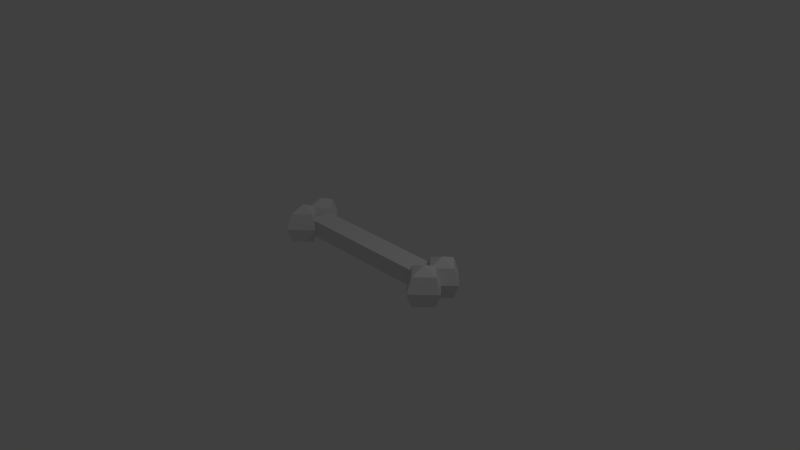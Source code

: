 # Source: T_dog_bone.blend  (saved by Blender 2.79.0; exported with 4.5.12 LTS)
import bpy
from mathutils import Matrix  # noqa: F401  (used for matrix-valued properties, if any)

bpy.ops.wm.read_factory_settings(use_empty=True)
scene = bpy.context.scene
scene.name = 'Scene'

# ---- collections
col_collection_1 = bpy.data.collections.new('Collection 1'); scene.collection.children.link(col_collection_1)

# ---- world
world_world = bpy.data.worlds.new('World'); scene.world = world_world
world_world.color = (0.05088, 0.05088, 0.05088)
world_world.use_sun_shadow = False
world_world.sun_shadow_jitter_overblur = 0.0
world_world.cycles.sampling_method = 'MANUAL'

# ---- cameras
cam_camera = bpy.data.cameras.new('Camera')
cam_camera.clip_end = 100.0
cam_camera.lens = 35.0
cam_camera.sensor_width = 32.0
cam_camera.sensor_height = 18.0
cam_camera.ortho_scale = 7.314
cam_camera.dof.focus_distance = 0.0
cam_camera.dof.aperture_fstop = 128.0

# ---- lights
light_lamp = bpy.data.lights.new('Lamp', 'POINT')
light_lamp.transmission_factor = 0.0
light_lamp.cutoff_distance = 30.0
light_lamp.energy = 100.0
light_lamp.shadow_buffer_clip_start = 1.001
light_lamp.shadow_soft_size = 0.1
light_lamp.shadow_maximum_resolution = 0.006
light_lamp.use_absolute_resolution = True

# ---- meshes
me_sphere_003 = bpy.data.meshes.new('Sphere.003')
me_sphere_003.from_pydata([(0.0, 0.7071, -0.7071), (0.7071, -1.183e-07, 0.7071), (1.0, -1.311e-07, -1.033e-07), (0.7071, -1.183e-07, -0.7071), (-6.182e-08, -0.7071, 0.7071), (-8.742e-08, -1.0, -1.629e-07), (-6.182e-08, -0.7071, -0.7071), (0.0, -8.742e-08, -1.0), (-8.742e-08, -8.742e-08, 1.0), (-0.7071, 5.303e-09, 0.7071), (-1.0, 4.371e-08, -2.225e-07), (-0.7071, 5.303e-09, -0.7071), (1.236e-07, 0.7071, 0.7071), (1.748e-07, 1.0, -2.821e-07), (0.0, -0.3725, -0.7071), (0.7071, -1.08, 0.7071), (1.0, -1.08, 2.203e-07), (0.7071, -1.08, -0.7071), (-6.182e-08, -1.787, 0.7071), (-8.742e-08, -2.08, 1.649e-07), (-6.182e-08, -1.787, -0.7071), (0.0, -1.08, -1.0), (-8.742e-08, -1.08, 1.0), (-0.7071, -1.08, 0.7071), (-1.0, -1.08, 1.096e-07), (-0.7071, -1.08, -0.7071), (1.236e-07, -0.3725, 0.7071), (1.748e-07, -0.0796, 4.57e-08), (-8.089, 0.7071, -0.7071), (-7.381, -2.315e-07, 0.7071), (-7.089, -2.418e-07, -4.796e-08), (-7.381, -2.315e-07, -0.7071), (-8.089, -0.7071, 0.7071), (-8.089, -1.0, -1.033e-07), (-8.089, -0.7071, -0.7071), (-8.089, -2.066e-07, -1.0), (-8.089, -2.066e-07, 1.0), (-8.796, -1.199e-07, 0.7071), (-9.089, -8.4e-08, -1.587e-07), (-8.796, -1.199e-07, -0.7071), (-8.089, 0.7071, 0.7071), (-8.089, 1.0, -2.225e-07), (-8.089, -0.3725, -0.7071), (-7.381, -1.08, 0.7071), (-7.089, -1.08, 2.799e-07), (-7.381, -1.08, -0.7071), (-8.089, -1.787, 0.7071), (-8.089, -2.08, 2.245e-07), (-8.089, -1.787, -0.7071), (-8.089, -1.08, -1.0), (-8.089, -1.08, 1.0), (-8.796, -1.08, 0.7071), (-9.089, -1.08, 1.692e-07), (-8.796, -1.08, -0.7071), (-8.089, -0.3725, 0.7071), (-8.089, -0.0796, 1.053e-07), (-7.549, -1.067, -0.3731), (-7.549, -1.067, 0.4203), (-7.549, 0.01456, -0.3731), (-7.549, 0.01456, 0.4203), (-0.5392, -1.067, -0.3731), (-0.5392, -1.067, 0.4203), (-0.5392, 0.01456, -0.3731), (-0.5392, 0.01456, 0.4203), (-7.549, -0.5264, -0.3731), (-7.549, -0.5264, 0.4203), (-0.5392, -0.5264, -0.3731), (-0.5392, -0.5264, 0.4203), (-7.549, -0.5264, -0.3731), (-7.549, -1.067, -0.3731), (-7.549, -1.067, 0.4203), (-7.549, -0.5264, 0.4203)], [], [(7, 0, 3), (13, 12, 1, 2), (0, 13, 2, 3), (12, 8, 1), (3, 2, 5, 6), (1, 8, 4), (7, 3, 6), (2, 1, 4, 5), (5, 4, 9, 10), (6, 5, 10, 11), (4, 8, 9), (7, 6, 11), (7, 11, 0), (10, 9, 12, 13), (11, 10, 13, 0), (9, 8, 12), (21, 14, 17), (27, 26, 15, 16), (14, 27, 16, 17), (26, 22, 15), (17, 16, 19, 20), (15, 22, 18), (21, 17, 20), (16, 15, 18, 19), (19, 18, 23, 24), (20, 19, 24, 25), (18, 22, 23), (21, 20, 25), (21, 25, 14), (24, 23, 26, 27), (25, 24, 27, 14), (23, 22, 26), (35, 28, 31), (41, 40, 29, 30), (28, 41, 30, 31), (40, 36, 29), (31, 30, 33, 34), (29, 36, 32), (35, 31, 34), (30, 29, 32, 33), (33, 32, 37, 38), (34, 33, 38, 39), (32, 36, 37), (35, 34, 39), (35, 39, 28), (38, 37, 40, 41), (39, 38, 41, 28), (37, 36, 40), (49, 42, 45), (55, 54, 43, 44), (42, 55, 44, 45), (54, 50, 43), (45, 44, 47, 48), (43, 50, 46), (49, 45, 48), (44, 43, 46, 47), (47, 46, 51, 52), (48, 47, 52, 53), (46, 50, 51), (49, 48, 53), (49, 53, 42), (52, 51, 54, 55), (53, 52, 55, 42), (51, 50, 54), (64, 65, 59, 58), (58, 59, 63, 62), (66, 67, 61, 60), (60, 61, 57, 56), (64, 66, 60, 56), (67, 65, 57, 61), (63, 59, 65, 67), (58, 62, 66, 64), (62, 63, 67, 66), (65, 64, 68, 71), (69, 70, 71, 68), (57, 65, 71, 70), (64, 56, 69, 68), (56, 57, 70, 69)])
_uv = me_sphere_003.uv_layers.new(name='UVMap')
_uv.uv.foreach_set('vector', [0.8163, 0.9068, 0.755, 0.8449, 0.8775, 0.8449, 0.546, 0.6187, 0.4594, 0.6187, 0.4594, 0.5312, 0.546, 0.4949, 0.8775, 0.9125, 0.9641, 0.8763, 0.9641, 1.0, 0.8775, 1.0, 0.8058, 0.175, 0.867, 0.2369, 0.8058, 0.2987, 0.6684, 0.6699, 0.6326, 0.5824, 0.755, 0.5824, 0.755, 0.6699, 0.8058, 0.2987, 0.867, 0.2369, 0.9283, 0.2987, 0.8163, 0.9068, 0.8775, 0.8449, 0.8775, 0.9686, 0.6326, 0.5824, 0.6684, 0.4949, 0.755, 0.4949, 0.755, 0.5824, 0.8058, 0.08749, 0.8416, 0.0, 0.9283, 2.213e-08, 0.9283, 0.08749, 0.8416, 0.175, 0.8058, 0.08749, 0.9283, 0.08749, 0.9283, 0.175, 0.9283, 0.2987, 0.867, 0.2369, 0.9283, 0.175, 0.8163, 0.9068, 0.8775, 0.9686, 0.755, 0.9686, 0.8163, 0.9068, 0.755, 0.9686, 0.755, 0.8449, 0.546, 0.7424, 0.4594, 0.7062, 0.4594, 0.6187, 0.546, 0.6187, 0.6326, 0.7062, 0.546, 0.7424, 0.546, 0.6187, 0.6326, 0.6187, 0.9283, 0.175, 0.867, 0.2369, 0.8058, 0.175, 0.1837, 0.9293, 0.1225, 0.8674, 0.245, 0.8674, 0.755, 0.7574, 0.7909, 0.6699, 0.8775, 0.6699, 0.8775, 0.7574, 0.7909, 0.8449, 0.755, 0.7574, 0.8775, 0.7574, 0.8775, 0.8449, 7.3e-09, 0.8674, 0.06124, 0.9293, 0.0, 0.9911, 0.6684, 0.8449, 0.6326, 0.7574, 0.755, 0.7574, 0.755, 0.8449, 0.0, 0.9911, 0.06124, 0.9293, 0.1225, 0.9911, 0.1837, 0.9293, 0.245, 0.8674, 0.245, 0.9911, 0.6326, 0.7574, 0.6684, 0.6699, 0.755, 0.6699, 0.755, 0.7574, 0.4594, 0.8299, 0.4952, 0.7424, 0.5818, 0.7424, 0.5818, 0.8299, 0.4952, 0.9174, 0.4594, 0.8299, 0.5818, 0.8299, 0.5818, 0.9174, 0.1225, 0.9911, 0.06124, 0.9293, 0.1225, 0.8674, 0.1837, 0.9293, 0.245, 0.9911, 0.1225, 0.9911, 0.1837, 0.9293, 0.1225, 0.9911, 0.1225, 0.8674, 0.755, 0.5824, 0.7909, 0.4949, 0.8775, 0.4949, 0.8775, 0.5824, 0.7909, 0.6699, 0.755, 0.5824, 0.8775, 0.5824, 0.8775, 0.6699, 0.1225, 0.8674, 0.06124, 0.9293, 7.3e-09, 0.8674, 0.3981, 0.9293, 0.3369, 0.8674, 0.4594, 0.8674, 0.2503, 0.8674, 0.3369, 0.8674, 0.3369, 0.9549, 0.2503, 0.9911, 0.4594, 0.03624, 0.546, 0.0, 0.546, 0.1237, 0.4594, 0.1237, 0.8058, 0.2987, 0.867, 0.3606, 0.8058, 0.4225, 0.4594, 0.1237, 0.546, 0.1237, 0.546, 0.2475, 0.4594, 0.2112, 0.8058, 0.4225, 0.867, 0.3606, 0.9283, 0.4225, 0.3981, 0.9293, 0.4594, 0.8674, 0.4594, 0.9911, 0.546, 0.1237, 0.6326, 0.1237, 0.6326, 0.2112, 0.546, 0.2475, 0.546, 0.2475, 0.6326, 0.2837, 0.6326, 0.3712, 0.546, 0.3712, 0.4594, 0.2837, 0.546, 0.2475, 0.546, 0.3712, 0.4594, 0.3712, 0.9283, 0.4225, 0.867, 0.3606, 0.9283, 0.2987, 0.3981, 0.9293, 0.4594, 0.9911, 0.3369, 0.9911, 0.3981, 0.9293, 0.3369, 0.9911, 0.3369, 0.8674, 0.546, 0.3712, 0.6326, 0.3712, 0.6326, 0.4587, 0.546, 0.4949, 0.4594, 0.3712, 0.546, 0.3712, 0.546, 0.4949, 0.4594, 0.4587, 0.9283, 0.2987, 0.867, 0.3606, 0.8058, 0.2987, 0.9388, 0.5568, 0.8775, 0.6187, 0.8775, 0.4949, 0.9641, 0.8763, 0.8775, 0.8763, 0.8775, 0.7888, 0.9641, 0.7525, 0.8058, 0.2112, 0.7192, 0.2475, 0.7192, 0.1237, 0.8058, 0.1237, 0.6326, 0.9686, 0.6938, 0.9068, 0.755, 0.9686, 0.8058, 0.1237, 0.7192, 0.1237, 0.7192, 0.0, 0.8058, 0.03624, 0.755, 0.9686, 0.6938, 0.9068, 0.755, 0.8449, 0.9388, 0.5568, 0.8775, 0.4949, 1.0, 0.4949, 0.7192, 0.1237, 0.6326, 0.1237, 0.6326, 0.03624, 0.7192, 0.0, 0.7192, 0.2475, 0.8058, 0.2837, 0.8058, 0.3712, 0.7192, 0.3712, 0.6326, 0.2837, 0.7192, 0.2475, 0.7192, 0.3712, 0.6326, 0.3712, 0.755, 0.8449, 0.6938, 0.9068, 0.6326, 0.8449, 0.9388, 0.5568, 1.0, 0.4949, 1.0, 0.6187, 0.9388, 0.5568, 1.0, 0.6187, 0.8775, 0.6187, 0.7192, 0.3712, 0.8058, 0.3712, 0.8058, 0.4587, 0.7192, 0.4949, 0.6326, 0.3712, 0.7192, 0.3712, 0.7192, 0.4949, 0.6326, 0.4587, 0.6326, 0.8449, 0.6938, 0.9068, 0.6326, 0.9686, 0.9283, 0.09817, 0.9283, 1.106e-08, 0.9945, 0.0, 0.9945, 0.09817, 0.3622, 0.8674, 0.265, 0.8674, 0.265, 2.213e-08, 0.3622, 0.0, 0.8775, 0.6856, 0.9747, 0.6856, 0.9747, 0.7525, 0.8775, 0.7525, 0.4594, 0.8674, 0.3622, 0.8674, 0.3622, 0.0, 0.4594, 0.0, 0.06625, 0.0, 0.06625, 0.8674, 3.212e-07, 0.8674, 0.0, 5.9e-08, 0.1988, 1.475e-08, 0.1988, 0.8674, 0.1325, 0.8674, 0.1325, 2.213e-08, 0.265, 0.0, 0.265, 0.8674, 0.1988, 0.8674, 0.1988, 1.475e-08, 0.1325, 0.0, 0.1325, 0.8674, 0.06625, 0.8674, 0.06625, 0.0, 0.8775, 0.6187, 0.9747, 0.6187, 0.9747, 0.6856, 0.8775, 0.6856, 0.0, 0.0, 0.0, 0.0, 0.0, 0.0, 0.0, 0.0, 0.9283, 0.1963, 0.9283, 0.09817, 0.9945, 0.09817, 0.9945, 0.1963, 0.0, 0.0, 0.0, 0.0, 0.0, 0.0, 0.0, 0.0, 0.0, 0.0, 0.0, 0.0, 0.0, 0.0, 0.0, 0.0, 0.0, 0.0, 0.0, 0.0, 0.0, 0.0, 0.0, 0.0])
_uv.active_render = True
_uv = me_sphere_003.uv_layers.new(name='UVMap.001')
_uv.uv.foreach_set('vector', [0.2717, 0.2717, 0.2717, 0.1838, 0.1838, 0.2717, 0.3626, 0.999, 0.3626, 0.9101, 0.1828, 0.9101, 0.1828, 0.999, 0.999, 0.001001, 0.9101, 0.001001, 0.9101, 0.1808, 0.999, 0.1808, 0.1828, 0.2707, 0.1828, 0.1828, 0.2707, 0.1828, 0.1808, 0.999, 0.1808, 0.9101, 0.001001, 0.9101, 0.001001, 0.999, 0.3626, 0.2747, 0.3626, 0.3626, 0.2747, 0.3626, 0.3626, 0.2717, 0.3626, 0.1838, 0.2747, 0.2717, 0.9081, 0.5465, 0.8192, 0.5465, 0.8192, 0.7263, 0.9081, 0.7263, 0.9081, 0.9081, 0.9081, 0.8192, 0.7283, 0.8192, 0.7283, 0.9081, 0.9081, 0.3646, 0.8192, 0.3646, 0.8192, 0.5445, 0.9081, 0.5445, 0.2737, 0.2707, 0.2737, 0.1828, 0.3616, 0.1828, 0.2717, 0.3626, 0.2717, 0.2747, 0.1838, 0.3626, 0.1828, 0.2737, 0.1828, 0.3616, 0.2707, 0.2737, 0.9081, 0.8172, 0.9081, 0.7283, 0.7283, 0.7283, 0.7283, 0.8172, 0.9081, 0.1828, 0.8192, 0.1828, 0.8192, 0.3626, 0.9081, 0.3626, 0.3616, 0.2737, 0.2737, 0.2737, 0.2737, 0.3616, 0.2717, 0.1808, 0.2717, 0.09291, 0.1838, 0.1808, 0.7263, 0.9081, 0.7263, 0.8192, 0.5465, 0.8192, 0.5465, 0.9081, 0.9081, 0.001001, 0.8192, 0.001001, 0.8192, 0.1808, 0.9081, 0.1808, 0.3626, 0.09291, 0.3626, 0.1808, 0.2747, 0.1808, 0.3626, 0.8172, 0.3626, 0.7283, 0.1828, 0.7283, 0.1828, 0.8172, 0.2717, 0.002002, 0.2717, 0.08991, 0.1838, 0.08991, 0.3626, 0.08991, 0.3626, 0.002002, 0.2747, 0.08991, 0.6354, 0.3646, 0.5465, 0.3646, 0.5465, 0.5445, 0.6354, 0.5445, 0.5445, 0.6354, 0.5445, 0.5465, 0.3646, 0.5465, 0.3646, 0.6354, 0.7263, 0.001001, 0.6374, 0.001001, 0.6374, 0.1808, 0.7263, 0.1808, 0.2707, 0.001001, 0.1828, 0.001001, 0.1828, 0.08891, 0.2737, 0.001001, 0.2737, 0.08891, 0.3616, 0.001001, 0.1828, 0.09191, 0.2707, 0.09191, 0.1828, 0.1798, 0.1808, 0.7263, 0.1808, 0.6374, 0.001001, 0.6374, 0.001001, 0.7263, 0.7263, 0.1828, 0.6374, 0.1828, 0.6374, 0.3626, 0.7263, 0.3626, 0.3616, 0.09191, 0.2737, 0.09191, 0.2737, 0.1798, 0.1808, 0.2717, 0.1808, 0.1838, 0.09291, 0.2717, 0.3626, 0.7263, 0.3626, 0.6374, 0.1828, 0.6374, 0.1828, 0.7263, 0.7263, 0.3646, 0.6374, 0.3646, 0.6374, 0.5445, 0.7263, 0.5445, 0.4535, 0.3656, 0.4535, 0.4535, 0.3656, 0.4535, 0.5445, 0.7263, 0.5445, 0.6374, 0.3646, 0.6374, 0.3646, 0.7263, 0.002002, 0.2717, 0.08991, 0.2717, 0.08991, 0.1838, 0.001001, 0.1828, 0.08891, 0.1828, 0.001001, 0.2707, 0.6354, 0.5465, 0.5465, 0.5465, 0.5465, 0.7263, 0.6354, 0.7263, 0.1808, 0.8172, 0.1808, 0.7283, 0.001001, 0.7283, 0.001001, 0.8172, 0.999, 0.1828, 0.9101, 0.1828, 0.9101, 0.3626, 0.999, 0.3626, 0.09191, 0.2707, 0.09191, 0.1828, 0.1798, 0.1828, 0.1808, 0.3626, 0.1808, 0.2747, 0.09291, 0.3626, 0.08991, 0.3626, 0.002002, 0.3626, 0.08991, 0.2747, 0.5445, 0.8172, 0.5445, 0.7283, 0.3646, 0.7283, 0.3646, 0.8172, 0.7263, 0.5465, 0.6374, 0.5465, 0.6374, 0.7263, 0.7263, 0.7263, 0.08891, 0.2737, 0.001001, 0.2737, 0.001001, 0.3616, 0.09191, 0.2737, 0.09191, 0.3616, 0.1798, 0.2737, 0.7263, 0.8172, 0.7263, 0.7283, 0.5465, 0.7283, 0.5465, 0.8172, 0.8172, 0.001001, 0.7283, 0.001001, 0.7283, 0.1808, 0.8172, 0.1808, 0.3646, 0.4525, 0.3646, 0.3646, 0.4525, 0.3646, 0.1808, 0.9081, 0.1808, 0.8192, 0.001001, 0.8192, 0.001001, 0.9081, 0.4565, 0.4535, 0.5445, 0.4535, 0.5445, 0.3656, 0.4535, 0.5445, 0.3656, 0.5445, 0.4535, 0.4565, 0.8172, 0.1828, 0.7283, 0.1828, 0.7283, 0.3626, 0.8172, 0.3626, 0.3626, 0.9081, 0.3626, 0.8192, 0.1828, 0.8192, 0.1828, 0.9081, 0.8172, 0.3646, 0.7283, 0.3646, 0.7283, 0.5445, 0.8172, 0.5445, 0.4555, 0.4525, 0.4555, 0.3646, 0.5435, 0.3646, 0.3646, 0.4555, 0.3646, 0.5435, 0.4525, 0.4555, 0.5445, 0.5445, 0.4565, 0.5445, 0.5445, 0.4565, 0.5445, 0.9081, 0.5445, 0.8192, 0.3646, 0.8192, 0.3646, 0.9081, 0.8172, 0.5465, 0.7283, 0.5465, 0.7283, 0.7263, 0.8172, 0.7263, 0.5435, 0.4555, 0.4555, 0.4555, 0.4555, 0.5435, 0.1808, 0.09191, 0.09191, 0.09191, 0.09191, 0.1808, 0.1808, 0.1808, 0.3626, 0.6354, 0.3626, 0.5465, 0.001001, 0.5465, 0.001001, 0.6354, 0.08991, 0.09191, 0.001001, 0.09191, 0.001001, 0.1808, 0.08991, 0.1808, 0.6354, 0.001001, 0.5465, 0.001001, 0.5465, 0.3626, 0.6354, 0.3626, 0.001001, 0.5445, 0.3626, 0.5445, 0.3626, 0.4555, 0.001001, 0.4555, 0.5445, 0.3626, 0.5445, 0.001001, 0.4555, 0.001001, 0.4555, 0.3626, 0.001001, 0.4535, 0.3626, 0.4535, 0.3626, 0.3646, 0.001001, 0.3646, 0.4535, 0.3626, 0.4535, 0.001001, 0.3646, 0.001001, 0.3646, 0.3626, 0.1808, 0.001001, 0.09191, 0.001001, 0.09191, 0.08991, 0.1808, 0.08991, 0.3646, 0.9195, 0.4535, 0.9195, 0.4535, 0.9158, 0.3646, 0.9158, 0.08991, 0.001001, 0.001001, 0.001001, 0.001001, 0.08991, 0.08991, 0.08991, 0.3646, 0.9138, 0.4535, 0.9138, 0.4535, 0.9101, 0.3646, 0.9101, 0.3646, 0.9308, 0.4535, 0.9308, 0.4535, 0.9271, 0.3646, 0.9271, 0.3646, 0.9251, 0.4535, 0.9251, 0.4535, 0.9215, 0.3646, 0.9215])
me_sphere_003.use_remesh_preserve_volume = False
me_sphere_003.use_remesh_preserve_attributes = False
me_sphere_003.use_mirror_vertex_groups = False
me_sphere_003.update()

# ---- objects
ob_sphere_003 = bpy.data.objects.new('Sphere.003', me_sphere_003)
ob_lamp = bpy.data.objects.new('Lamp', light_lamp)
ob_camera = bpy.data.objects.new('Camera', cam_camera)

# ---- transforms, parenting, visibility, modifiers, constraints
ob_sphere_003.location = (1.154, 0.1502, 0.07448)
ob_sphere_003.scale = (0.2853, 0.2853, 0.2853)
ob_sphere_003.lineart.crease_threshold = 0.0
ob_lamp.location = (4.076, 1.005, 5.904)
ob_lamp.rotation_euler = (0.6503, 0.05522, 1.866)
ob_lamp.lock_rotations_4d = False
ob_lamp.empty_display_type = 'ARROWS'
ob_lamp.color = (0.0, 0.0, 0.0, 0.0)
ob_lamp.lineart.crease_threshold = 0.0
ob_camera.location = (7.481, -6.508, 5.344)
ob_camera.rotation_euler = (1.109, 0.0, 0.8149)
ob_camera.lock_rotations_4d = False
ob_camera.empty_display_type = 'ARROWS'
ob_camera.color = (0.0, 0.0, 0.0, 0.0)
ob_camera.display_type = 'WIRE'
ob_camera.lineart.crease_threshold = 0.0

# ---- collection membership
col_collection_1.objects.link(ob_sphere_003)
col_collection_1.objects.link(ob_lamp)
col_collection_1.objects.link(ob_camera)

# ---- scene / render settings (as saved in the file)
scene.camera = ob_camera
scene.frame_start = 1; scene.frame_end = 250; scene.frame_set(1)
scene.render.engine = 'BLENDER_EEVEE_NEXT'
scene.render.resolution_percentage = 50
scene.render.dither_intensity = 0.0
scene.cycles.use_denoising = False
scene.cycles.samples = 128
scene.cycles.sampling_pattern = 'TABULATED_SOBOL'
scene.cycles.light_sampling_threshold = 0.0
scene.cycles.use_adaptive_sampling = False
scene.cycles.use_light_tree = False
scene.cycles.blur_glossy = 0.0
scene.cycles.sample_clamp_indirect = 0.0
scene.view_settings.view_transform = 'Standard'
bpy.context.view_layer.update()
